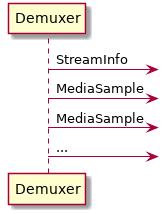

The diagram above was rendered by PlantUML. Its source (embedded in the PNG):
@startuml
Demuxer -> : StreamInfo
Demuxer -> : MediaSample
Demuxer -> : MediaSample
Demuxer -> : ...

@enduml